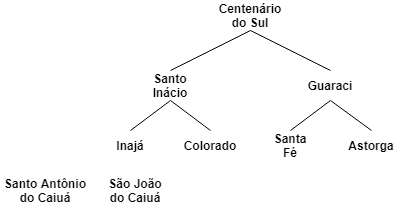

The diagram above was exported from draw.io. Its source (the exported page's mxGraphModel, read from the mxfile embedded in the PNG):
<mxGraphModel dx="599" dy="339" grid="1" gridSize="10" guides="1" tooltips="1" connect="1" arrows="1" fold="1" page="1" pageScale="1" pageWidth="3300" pageHeight="2339" math="0" shadow="0">
  <root>
    <mxCell id="0" />
    <mxCell id="1" parent="0" />
    <mxCell id="qD1FxDdMtSUOsuosc3AT-1" value="Centenário do Sul" style="text;html=1;strokeColor=none;fillColor=none;align=center;verticalAlign=middle;whiteSpace=wrap;rounded=0;fontStyle=1" vertex="1" parent="1">
      <mxGeometry x="500" y="30" width="40" height="30" as="geometry" />
    </mxCell>
    <mxCell id="qD1FxDdMtSUOsuosc3AT-2" value="Santo Inácio" style="text;html=1;strokeColor=none;fillColor=none;align=center;verticalAlign=middle;whiteSpace=wrap;rounded=0;fontStyle=1" vertex="1" parent="1">
      <mxGeometry x="420" y="100" width="40" height="30" as="geometry" />
    </mxCell>
    <mxCell id="qD1FxDdMtSUOsuosc3AT-3" value="Guaraci" style="text;html=1;strokeColor=none;fillColor=none;align=center;verticalAlign=middle;whiteSpace=wrap;rounded=0;fontStyle=1" vertex="1" parent="1">
      <mxGeometry x="580" y="100" width="40" height="30" as="geometry" />
    </mxCell>
    <mxCell id="qD1FxDdMtSUOsuosc3AT-5" value="" style="endArrow=none;html=1;entryX=0.5;entryY=1;entryDx=0;entryDy=0;exitX=0.5;exitY=0;exitDx=0;exitDy=0;" edge="1" parent="1" source="qD1FxDdMtSUOsuosc3AT-2" target="qD1FxDdMtSUOsuosc3AT-1">
      <mxGeometry width="50" height="50" relative="1" as="geometry">
        <mxPoint x="490" y="160" as="sourcePoint" />
        <mxPoint x="540" y="110" as="targetPoint" />
      </mxGeometry>
    </mxCell>
    <mxCell id="qD1FxDdMtSUOsuosc3AT-6" value="" style="endArrow=none;html=1;entryX=0.5;entryY=1;entryDx=0;entryDy=0;exitX=0.5;exitY=0;exitDx=0;exitDy=0;" edge="1" parent="1" source="qD1FxDdMtSUOsuosc3AT-3" target="qD1FxDdMtSUOsuosc3AT-1">
      <mxGeometry width="50" height="50" relative="1" as="geometry">
        <mxPoint x="490" y="160" as="sourcePoint" />
        <mxPoint x="540" y="110" as="targetPoint" />
      </mxGeometry>
    </mxCell>
    <mxCell id="qD1FxDdMtSUOsuosc3AT-7" value="Inajá" style="text;html=1;strokeColor=none;fillColor=none;align=center;verticalAlign=middle;whiteSpace=wrap;rounded=0;fontStyle=1" vertex="1" parent="1">
      <mxGeometry x="380" y="160" width="40" height="30" as="geometry" />
    </mxCell>
    <mxCell id="qD1FxDdMtSUOsuosc3AT-8" value="Colorado" style="text;html=1;strokeColor=none;fillColor=none;align=center;verticalAlign=middle;whiteSpace=wrap;rounded=0;fontStyle=1" vertex="1" parent="1">
      <mxGeometry x="455" y="160" width="50" height="30" as="geometry" />
    </mxCell>
    <mxCell id="qD1FxDdMtSUOsuosc3AT-9" value="Santa Fé" style="text;html=1;strokeColor=none;fillColor=none;align=center;verticalAlign=middle;whiteSpace=wrap;rounded=0;fontStyle=1" vertex="1" parent="1">
      <mxGeometry x="540" y="160" width="40" height="30" as="geometry" />
    </mxCell>
    <mxCell id="qD1FxDdMtSUOsuosc3AT-10" value="Astorga" style="text;html=1;strokeColor=none;fillColor=none;align=center;verticalAlign=middle;whiteSpace=wrap;rounded=0;fontStyle=1" vertex="1" parent="1">
      <mxGeometry x="616" y="160" width="50" height="30" as="geometry" />
    </mxCell>
    <mxCell id="qD1FxDdMtSUOsuosc3AT-11" value="" style="endArrow=none;html=1;entryX=0.5;entryY=1;entryDx=0;entryDy=0;exitX=0.5;exitY=0;exitDx=0;exitDy=0;" edge="1" parent="1" source="qD1FxDdMtSUOsuosc3AT-7" target="qD1FxDdMtSUOsuosc3AT-2">
      <mxGeometry width="50" height="50" relative="1" as="geometry">
        <mxPoint x="490" y="180" as="sourcePoint" />
        <mxPoint x="540" y="130" as="targetPoint" />
      </mxGeometry>
    </mxCell>
    <mxCell id="qD1FxDdMtSUOsuosc3AT-12" value="" style="endArrow=none;html=1;exitX=0.5;exitY=0;exitDx=0;exitDy=0;entryX=0.5;entryY=1;entryDx=0;entryDy=0;" edge="1" parent="1" source="qD1FxDdMtSUOsuosc3AT-8" target="qD1FxDdMtSUOsuosc3AT-2">
      <mxGeometry width="50" height="50" relative="1" as="geometry">
        <mxPoint x="490" y="180" as="sourcePoint" />
        <mxPoint x="540" y="130" as="targetPoint" />
      </mxGeometry>
    </mxCell>
    <mxCell id="qD1FxDdMtSUOsuosc3AT-13" value="" style="endArrow=none;html=1;entryX=0.5;entryY=1;entryDx=0;entryDy=0;exitX=0.5;exitY=0;exitDx=0;exitDy=0;" edge="1" parent="1" source="qD1FxDdMtSUOsuosc3AT-9" target="qD1FxDdMtSUOsuosc3AT-3">
      <mxGeometry width="50" height="50" relative="1" as="geometry">
        <mxPoint x="490" y="180" as="sourcePoint" />
        <mxPoint x="540" y="130" as="targetPoint" />
      </mxGeometry>
    </mxCell>
    <mxCell id="qD1FxDdMtSUOsuosc3AT-14" value="" style="endArrow=none;html=1;entryX=0.5;entryY=1;entryDx=0;entryDy=0;exitX=0.5;exitY=0;exitDx=0;exitDy=0;" edge="1" parent="1" source="qD1FxDdMtSUOsuosc3AT-10" target="qD1FxDdMtSUOsuosc3AT-3">
      <mxGeometry width="50" height="50" relative="1" as="geometry">
        <mxPoint x="490" y="180" as="sourcePoint" />
        <mxPoint x="540" y="130" as="targetPoint" />
      </mxGeometry>
    </mxCell>
    <mxCell id="qD1FxDdMtSUOsuosc3AT-15" value="Santo Antônio do Caiuá" style="text;html=1;strokeColor=none;fillColor=none;align=center;verticalAlign=middle;whiteSpace=wrap;rounded=0;fontStyle=1" vertex="1" parent="1">
      <mxGeometry x="270" y="200" width="90" height="40" as="geometry" />
    </mxCell>
    <mxCell id="qD1FxDdMtSUOsuosc3AT-16" value="São João do Caiuá" style="text;html=1;strokeColor=none;fillColor=none;align=center;verticalAlign=middle;whiteSpace=wrap;rounded=0;fontStyle=1" vertex="1" parent="1">
      <mxGeometry x="370" y="205" width="70" height="30" as="geometry" />
    </mxCell>
  </root>
</mxGraphModel>